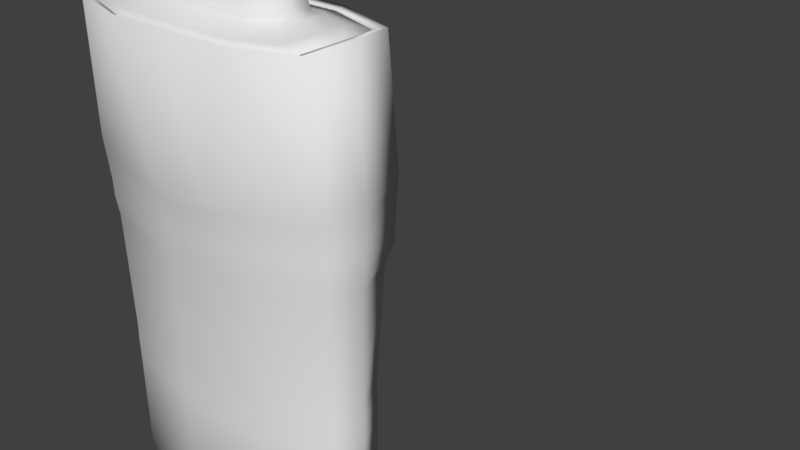 # Source: EmperorManananggal_Paa2.blend  (saved by Blender 2.78.0; exported with 4.5.12 LTS)
import bpy
from mathutils import Matrix  # noqa: F401  (used for matrix-valued properties, if any)

bpy.ops.wm.read_factory_settings(use_empty=True)
scene = bpy.context.scene
scene.name = 'Scene'

# ---- collections
col_collection_1 = bpy.data.collections.new('Collection 1'); scene.collection.children.link(col_collection_1)

# ---- world
world_world = bpy.data.worlds.new('World'); scene.world = world_world
world_world.color = (0.05088, 0.05088, 0.05088)
world_world.use_sun_shadow = False
world_world.sun_shadow_jitter_overblur = 0.0
world_world.cycles.sampling_method = 'MANUAL'

# ---- meshes
me_cube_001 = bpy.data.meshes.new('Cube.001')
me_cube_001.from_pydata([(0.5, -1.0, 0.3613), (0.2115, 0.9754, -0.6876), (0.2215, -0.9711, -0.6867), (0.9265, -0.6691, -0.6273), (0.9362, 0.665, -0.6265), (0.2964, 0.7552, -3.701), (0.3042, -0.7521, -3.701), (0.8926, -0.5156, -3.702), (0.9005, 0.5122, -3.702), (0.9011, 0.5147, -2.384), (0.2498, 0.7554, -2.415), (0.8924, -0.5179, -2.384), (0.2587, -0.7522, -2.414), (0.2196, 0.8703, -1.056), (0.2293, -0.8665, -1.055), (0.9281, 0.5932, -1.001), (0.9186, -0.5969, -1.002), (1.041, 6.254e-14, -0.6217), (0.994, -0.0004907, -3.731), (1.002, -8.288e-05, -2.382), (1.032, -1.075e-05, -0.9976), (-0.5, -1.0, 0.3613), (-0.2115, 0.9754, -0.6876), (-0.2215, -0.9711, -0.6867), (-0.9265, -0.6691, -0.6273), (-0.9362, 0.665, -0.6265), (0.0, 1.0, -0.6211), (6.65e-16, -1.0, -0.6211), (-0.2964, 0.7552, -3.701), (-0.3042, -0.7521, -3.701), (-0.8926, -0.5156, -3.702), (-0.9005, 0.5122, -3.702), (-0.9011, 0.5147, -2.384), (-0.2498, 0.7554, -2.415), (-0.8924, -0.5179, -2.384), (-0.2587, -0.7522, -2.414), (-0.2196, 0.8703, -1.056), (-0.2293, -0.8665, -1.055), (-0.9281, 0.5932, -1.001), (-0.9186, -0.5969, -1.002), (-1.041, 6.269e-14, -0.6217), (-0.994, -0.0004906, -3.732), (-1.002, -8.287e-05, -2.382), (-1.032, -1.077e-05, -0.9976), (0.9566, -0.6691, 0.3613), (0.5, 1.0, 0.3613), (0.9623, 0.665, 0.3613), (1.029, 0.0, 0.3906), (0.0, 1.0, 0.3613), (0.0, -1.0, 0.3613), (-0.9566, -0.6691, 0.3613), (-0.5, 1.0, 0.3613), (-0.9623, 0.665, 0.3613), (-1.029, 0.0, 0.3906), (0.8957, 0.5163, -2.231), (0.887, -0.5196, -2.231), (0.2445, 0.7574, -2.264), (0.2535, -0.754, -2.264), (0.9943, 7.11e-06, -2.229), (0.8989, 0.5129, -2.538), (0.8903, -0.5161, -2.538), (0.2534, 0.7528, -2.566), (0.2622, -0.7496, -2.566), (0.9985, -9.797e-05, -2.539), (0.2233, 0.8622, -1.194), (0.233, -0.8585, -1.193), (0.9282, 0.5876, -1.141), (0.9188, -0.5913, -1.142), (1.033, -4.439e-05, -1.138), (-0.9286, 0.5887, -1.124), (-0.9192, -0.5923, -1.125), (-0.2229, 0.8638, -1.177), (-0.2326, -0.86, -1.176), (-1.033, -4.439e-05, -1.12), (-0.2144, 0.9359, -0.824), (-0.2243, -0.9318, -0.8232), (-0.9327, 0.638, -0.7653), (-0.9231, -0.642, -0.7661), (-1.037, 2.209e-08, -0.761), (0.2136, 0.9467, -0.7868), (0.2235, -0.9425, -0.786), (0.9337, 0.6454, -0.7274), (0.9241, -0.6494, -0.7282), (1.039, 1.606e-08, -0.723), (-0.8954, 0.5158, -2.24), (-0.8867, -0.519, -2.24), (-0.994, 7.111e-06, -2.238), (-0.2447, 0.7566, -2.273), (-0.2537, -0.7532, -2.272), (-0.8986, 0.5125, -2.553), (-0.89, -0.5158, -2.553), (-0.2537, 0.7524, -2.58), (-0.2625, -0.7491, -2.58), (-0.998, -9.795e-05, -2.554), (0.5355, 1.112, 0.3876), (0.2384, 1.354, -0.7092), (0.5357, -1.112, 0.3875), (0.2486, -1.094, -0.708), (1.054, -0.7355, 0.3876), (1.06, 0.731, 0.3877), (1.038, 0.9965, -0.6392), (1.169, -0.0007423, -0.625), (1.143, -0.000591, 0.4249), (1.028, -0.7462, -0.6401), (-2.486e-06, 1.382, -0.6376), (-7.797e-06, -1.127, -0.6375), (1.119e-07, 1.114, 0.3951), (7.714e-08, -1.114, 0.3948), (1.108, -0.001308, -3.766), (0.991, 0.5872, -3.732), (0.326, -0.8652, -3.735), (0.9826, -0.5912, -3.732), (0.3182, 0.8683, -3.735), (0.9968, 0.5953, -2.539), (0.2392, 1.323, -0.817), (0.9876, -0.5992, -2.539), (0.2492, -1.064, -0.8185), (0.9936, 0.5986, -2.234), (0.9989, 0.5971, -2.383), (0.2766, 0.8786, -2.566), (0.2727, 0.8813, -2.416), (0.9843, -0.6025, -2.234), (0.9896, -0.601, -2.384), (0.2854, -0.8754, -2.566), (0.2817, -0.878, -2.415), (1.13, -0.001025, -2.381), (0.2471, 1.242, -1.207), (0.2454, 1.263, -1.077), (0.2568, -0.9839, -1.202), (0.2544, -0.9904, -1.074), (1.034, 0.9776, -0.746), (1.029, 0.9407, -1.012), (1.024, -0.7274, -0.7468), (1.019, -0.6755, -1.013), (1.16, -0.0008968, -1.0), (1.166, -0.0008527, -0.7283), (1.122, -0.0009248, -2.229), (1.126, -0.001021, -2.541), (-0.5355, 1.112, 0.3876), (-0.2383, 1.354, -0.7092), (-0.5357, -1.112, 0.3875), (-0.2486, -1.094, -0.708), (-1.054, -0.7355, 0.3876), (-1.06, 0.731, 0.3877), (-1.038, 0.9965, -0.6393), (-1.169, -0.0007444, -0.625), (-1.143, -0.000591, 0.4249), (-1.028, -0.7463, -0.6402), (-1.108, -0.001308, -3.766), (-0.9911, 0.5872, -3.732), (-0.3261, -0.8652, -3.735), (-0.9826, -0.5912, -3.732), (-0.3183, 0.8683, -3.735), (-0.9964, 0.5949, -2.553), (-0.2399, 1.313, -0.8539), (-0.9873, -0.5989, -2.554), (-0.2499, -1.053, -0.8558), (-0.9934, 0.5981, -2.242), (-0.9989, 0.5971, -2.383), (-0.277, 0.8782, -2.581), (-0.2728, 0.8813, -2.416), (-0.9841, -0.602, -2.243), (-0.9896, -0.601, -2.384), (-0.2858, -0.8749, -2.58), (-0.2817, -0.878, -2.415), (-1.13, -0.001025, -2.381), (-0.2468, 1.244, -1.19), (-0.2454, 1.263, -1.077), (-0.2564, -0.9854, -1.184), (-0.2543, -0.9905, -1.074), (-1.033, 0.9704, -0.7838), (-1.029, 0.9407, -1.012), (-1.023, -0.7201, -0.7846), (-1.019, -0.6756, -1.012), (-1.16, -0.0008989, -0.9999), (-1.165, -0.0008559, -0.7662), (-1.122, -0.0009249, -2.237), (-1.126, -0.001021, -2.555), (1.027, 0.9239, -1.147), (1.017, -0.6733, -1.148), (0.2677, 0.883, -2.27), (0.2767, -0.8797, -2.27), (1.161, -0.0009558, -1.141), (-1.027, 0.925, -1.129), (-1.017, -0.6744, -1.13), (-0.2679, 0.8823, -2.279), (-0.2769, -0.8789, -2.278), (-1.161, -0.0009558, -1.123), (1.01, 0.7608, -1.299), (1.0, -0.6378, -1.3), (1.141, -0.0009403, -1.293), (0.2574, 1.062, -1.347), (0.2668, -0.9316, -1.344), (-0.2574, 1.062, -1.343), (-0.2667, -0.932, -1.34), (-1.01, 0.761, -1.295), (-1.001, -0.6381, -1.295), (-1.142, -0.0009403, -1.289)], [], [(1, 4, 46, 45), (17, 3, 44, 47), (26, 1, 45, 48), (61, 5, 8, 59), (2, 27, 49, 0), (3, 2, 0, 44), (63, 18, 7, 60), (60, 7, 6, 62), (55, 11, 12, 57), (58, 19, 11, 55), (56, 10, 9, 54), (79, 13, 15, 81), (83, 20, 16, 82), (82, 16, 14, 80), (81, 15, 20, 83), (54, 9, 19, 58), (59, 8, 18, 63), (4, 17, 47, 46), (22, 51, 52, 25), (40, 53, 50, 24), (26, 48, 51, 22), (91, 89, 31, 28), (23, 21, 49, 27), (24, 50, 21, 23), (93, 90, 30, 41), (90, 92, 29, 30), (85, 88, 35, 34), (86, 85, 34, 42), (87, 84, 32, 33), (74, 76, 38, 36), (78, 77, 39, 43), (77, 75, 37, 39), (76, 78, 43, 38), (84, 86, 42, 32), (89, 93, 41, 31), (25, 52, 53, 40), (66, 54, 58, 68), (64, 56, 54, 66), (68, 58, 55, 67), (67, 55, 57, 65), (9, 59, 63, 19), (11, 60, 62, 12), (19, 63, 60, 11), (10, 61, 59, 9), (16, 67, 65, 14), (20, 68, 67, 16), (13, 64, 66, 15), (15, 66, 68, 20), (38, 43, 73, 69), (36, 38, 69, 71), (43, 39, 70, 73), (39, 37, 72, 70), (25, 40, 78, 76), (24, 23, 75, 77), (40, 24, 77, 78), (22, 25, 76, 74), (4, 81, 83, 17), (3, 82, 80, 2), (17, 83, 82, 3), (1, 79, 81, 4), (69, 73, 86, 84), (71, 69, 84, 87), (73, 70, 85, 86), (70, 72, 88, 85), (32, 42, 93, 89), (34, 35, 92, 90), (42, 34, 90, 93), (33, 32, 89, 91), (27, 2, 80, 14, 37, 75, 23), (14, 65, 72, 37), (65, 57, 88, 72), (12, 62, 92, 35, 88, 57), (62, 6, 29, 92), (26, 22, 74, 79, 1), (13, 79, 74, 36, 71, 64), (64, 71, 87, 56), (10, 56, 87, 33, 91, 61), (61, 91, 28, 5), (95, 94, 99, 100), (101, 102, 98, 103), (104, 106, 94, 95), (119, 113, 109, 112), (97, 96, 107, 105), (103, 98, 96, 97), (137, 115, 111, 108), (115, 123, 110, 111), (121, 181, 124, 122), (136, 121, 122, 125), (180, 117, 118, 120), (114, 130, 131, 127), (135, 132, 133, 134), (132, 116, 129, 133), (130, 135, 134, 131), (117, 136, 125, 118), (113, 137, 108, 109), (100, 99, 102, 101), (139, 144, 143, 138), (145, 147, 142, 146), (104, 139, 138, 106), (159, 152, 149, 153), (141, 105, 107, 140), (147, 141, 140, 142), (177, 148, 151, 155), (155, 151, 150, 163), (161, 162, 164, 186), (176, 165, 162, 161), (185, 160, 158, 157), (154, 167, 171, 170), (175, 174, 173, 172), (172, 173, 169, 156), (170, 171, 174, 175), (157, 158, 165, 176), (153, 149, 148, 177), (144, 145, 146, 143), (188, 190, 136, 117), (191, 188, 117, 180), (190, 189, 121, 136), (189, 192, 181, 121), (118, 125, 137, 113), (122, 124, 123, 115), (125, 122, 115, 137), (120, 118, 113, 119), (133, 129, 128, 179), (134, 133, 179, 182), (127, 131, 178, 126), (131, 134, 182, 178), (171, 183, 187, 174), (167, 166, 183, 171), (174, 187, 184, 173), (173, 184, 168, 169), (144, 170, 175, 145), (147, 172, 156, 141), (145, 175, 172, 147), (139, 154, 170, 144), (100, 101, 135, 130), (103, 97, 116, 132), (101, 103, 132, 135), (95, 100, 130, 114), (195, 157, 176, 197), (193, 185, 157, 195), (197, 176, 161, 196), (196, 161, 186, 194), (158, 153, 177, 165), (162, 155, 163, 164), (165, 177, 155, 162), (160, 159, 153, 158), (105, 141, 156, 169, 129, 116, 97), (129, 169, 168, 128), (192, 194, 186, 181), (124, 181, 186, 164, 163, 123), (123, 163, 150, 110), (104, 95, 114, 154, 139), (127, 126, 166, 167, 154, 114), (191, 180, 185, 193), (120, 119, 159, 160, 185, 180), (119, 112, 152, 159), (28, 31, 149, 152), (45, 46, 99, 94), (29, 6, 110, 150), (8, 5, 112, 109), (21, 50, 142, 140), (48, 45, 94, 106), (52, 51, 138, 143), (0, 49, 107, 96), (47, 44, 98, 102), (51, 48, 106, 138), (49, 21, 140, 107), (50, 53, 146, 142), (53, 52, 143, 146), (5, 28, 152, 112), (31, 41, 148, 149), (46, 47, 102, 99), (18, 8, 109, 108), (41, 30, 151, 148), (30, 29, 150, 151), (44, 0, 96, 98), (7, 18, 108, 111), (6, 7, 111, 110), (126, 191, 193, 166), (128, 168, 194, 192), (184, 196, 194, 168), (187, 197, 196, 184), (166, 193, 195, 183), (183, 195, 197, 187), (179, 128, 192, 189), (182, 179, 189, 190), (126, 178, 188, 191), (178, 182, 190, 188)])
me_cube_001.polygons.foreach_set('use_smooth', [True] * 188)
_uv = me_cube_001.uv_layers.new(name='UVMap')
_uv.uv.foreach_set('vector', [0.6329, 0.7818, 0.6912, 0.7763, 0.7139, 0.8532, 0.6661, 0.8633, 0.2322, 0.762, 0.2772, 0.7745, 0.2537, 0.851, 0.2063, 0.8232, 0.6173, 0.789, 0.6329, 0.7818, 0.6661, 0.8633, 0.6273, 0.8638, 0.6312, 0.6312, 0.6429, 0.5351, 0.7013, 0.5358, 0.6849, 0.6357, 0.3337, 0.7804, 0.3499, 0.7879, 0.3393, 0.8623, 0.3006, 0.8614, 0.2772, 0.7745, 0.3337, 0.7804, 0.3006, 0.8614, 0.2537, 0.851, 0.2466, 0.6366, 0.2274, 0.553, 0.2691, 0.5344, 0.2845, 0.6341, 0.2845, 0.6341, 0.2691, 0.5344, 0.3258, 0.534, 0.3367, 0.6301, 0.2855, 0.6572, 0.285, 0.6457, 0.3373, 0.6423, 0.3379, 0.6544, 0.2477, 0.658, 0.2472, 0.6474, 0.285, 0.6457, 0.2855, 0.6572, 0.6298, 0.6555, 0.6305, 0.6434, 0.6843, 0.6473, 0.6837, 0.6588, 0.6323, 0.7739, 0.631, 0.7521, 0.689, 0.7487, 0.6905, 0.7689, 0.2341, 0.7555, 0.2383, 0.7383, 0.2796, 0.747, 0.2779, 0.7672, 0.2779, 0.7672, 0.2796, 0.747, 0.3359, 0.7509, 0.3344, 0.7725, 0.6905, 0.7689, 0.689, 0.7487, 0.73, 0.7403, 0.734, 0.7576, 0.6837, 0.6588, 0.6843, 0.6473, 0.7218, 0.6492, 0.7212, 0.6598, 0.6849, 0.6357, 0.7013, 0.5358, 0.7426, 0.5549, 0.7224, 0.6384, 0.6912, 0.7763, 0.7359, 0.7641, 0.7613, 0.8256, 0.7139, 0.8532, 0.6002, 0.7855, 0.5897, 0.8737, 0.5404, 0.8791, 0.5377, 0.7935, 0.4834, 0.793, 0.483, 0.8746, 0.4252, 0.8783, 0.4286, 0.793, 0.6173, 0.789, 0.6273, 0.8638, 0.5897, 0.8737, 0.6002, 0.7855, 0.5889, 0.6284, 0.5297, 0.6292, 0.5335, 0.518, 0.5941, 0.5312, 0.3679, 0.7846, 0.3767, 0.8726, 0.3393, 0.8623, 0.3499, 0.7879, 0.4286, 0.793, 0.4252, 0.8783, 0.3767, 0.8726, 0.3679, 0.7846, 0.4841, 0.6287, 0.438, 0.6288, 0.4348, 0.518, 0.4843, 0.5201, 0.438, 0.6288, 0.3805, 0.6276, 0.3759, 0.5303, 0.4348, 0.518, 0.4378, 0.656, 0.3799, 0.6536, 0.3804, 0.6416, 0.4381, 0.6435, 0.484, 0.6563, 0.4378, 0.656, 0.4381, 0.6435, 0.484, 0.6436, 0.5893, 0.6544, 0.5297, 0.6564, 0.5295, 0.6439, 0.5889, 0.6424, 0.5984, 0.7743, 0.5361, 0.7822, 0.5335, 0.7627, 0.5958, 0.7551, 0.4834, 0.7817, 0.4303, 0.7817, 0.4331, 0.7622, 0.4835, 0.7625, 0.4303, 0.7817, 0.3697, 0.7734, 0.3726, 0.7542, 0.4331, 0.7622, 0.5361, 0.7822, 0.4834, 0.7817, 0.4835, 0.7625, 0.5335, 0.7627, 0.5297, 0.6564, 0.484, 0.6563, 0.484, 0.6436, 0.5295, 0.6439, 0.5297, 0.6292, 0.4841, 0.6287, 0.4843, 0.5201, 0.5335, 0.518, 0.5377, 0.7935, 0.5404, 0.8791, 0.483, 0.8746, 0.4834, 0.793, 0.6876, 0.7386, 0.6837, 0.6588, 0.7212, 0.6598, 0.7281, 0.731, 0.6303, 0.7413, 0.6298, 0.6555, 0.6837, 0.6588, 0.6876, 0.7386, 0.2403, 0.729, 0.2477, 0.658, 0.2855, 0.6572, 0.281, 0.737, 0.281, 0.737, 0.2855, 0.6572, 0.3379, 0.6544, 0.3367, 0.7401, 0.6843, 0.6473, 0.6849, 0.6357, 0.7224, 0.6384, 0.7218, 0.6492, 0.285, 0.6457, 0.2845, 0.6341, 0.3367, 0.6301, 0.3373, 0.6423, 0.2472, 0.6474, 0.2466, 0.6366, 0.2845, 0.6341, 0.285, 0.6457, 0.6305, 0.6434, 0.6312, 0.6312, 0.6849, 0.6357, 0.6843, 0.6473, 0.2796, 0.747, 0.281, 0.737, 0.3367, 0.7401, 0.3359, 0.7509, 0.2383, 0.7383, 0.2403, 0.729, 0.281, 0.737, 0.2796, 0.747, 0.631, 0.7521, 0.6303, 0.7413, 0.6876, 0.7386, 0.689, 0.7487, 0.689, 0.7487, 0.6876, 0.7386, 0.7281, 0.731, 0.73, 0.7403, 0.5335, 0.7627, 0.4835, 0.7625, 0.4836, 0.7523, 0.5331, 0.7526, 0.5958, 0.7551, 0.5335, 0.7627, 0.5331, 0.7526, 0.5948, 0.7453, 0.4835, 0.7625, 0.4331, 0.7622, 0.4336, 0.7521, 0.4836, 0.7523, 0.4331, 0.7622, 0.3726, 0.7542, 0.3737, 0.7444, 0.4336, 0.7521, 0.5377, 0.7935, 0.4834, 0.793, 0.4834, 0.7817, 0.5361, 0.7822, 0.4286, 0.793, 0.3679, 0.7846, 0.3697, 0.7734, 0.4303, 0.7817, 0.4834, 0.793, 0.4286, 0.793, 0.4303, 0.7817, 0.4834, 0.7817, 0.6002, 0.7855, 0.5377, 0.7935, 0.5361, 0.7822, 0.5984, 0.7743, 0.6912, 0.7763, 0.6905, 0.7689, 0.734, 0.7576, 0.7359, 0.7641, 0.2772, 0.7745, 0.2779, 0.7672, 0.3344, 0.7725, 0.3337, 0.7804, 0.2322, 0.762, 0.2341, 0.7555, 0.2779, 0.7672, 0.2772, 0.7745, 0.6329, 0.7818, 0.6323, 0.7739, 0.6905, 0.7689, 0.6912, 0.7763, 0.5331, 0.7526, 0.4836, 0.7523, 0.484, 0.6563, 0.5297, 0.6564, 0.5948, 0.7453, 0.5331, 0.7526, 0.5297, 0.6564, 0.5893, 0.6544, 0.4836, 0.7523, 0.4336, 0.7521, 0.4378, 0.656, 0.484, 0.6563, 0.4336, 0.7521, 0.3737, 0.7444, 0.3799, 0.6536, 0.4378, 0.656, 0.5295, 0.6439, 0.484, 0.6436, 0.4841, 0.6287, 0.5297, 0.6292, 0.4381, 0.6435, 0.3804, 0.6416, 0.3805, 0.6276, 0.438, 0.6288, 0.484, 0.6436, 0.4381, 0.6435, 0.438, 0.6288, 0.4841, 0.6287, 0.5889, 0.6424, 0.5295, 0.6439, 0.5297, 0.6292, 0.5889, 0.6284, 0.3499, 0.7879, 0.3337, 0.7804, 0.3344, 0.7725, 0.3359, 0.7509, 0.3726, 0.7542, 0.3697, 0.7734, 0.3679, 0.7846, 0.3359, 0.7509, 0.3367, 0.7401, 0.3737, 0.7444, 0.3726, 0.7542, 0.3367, 0.7401, 0.3379, 0.6544, 0.3799, 0.6536, 0.3737, 0.7444, 0.3373, 0.6423, 0.3367, 0.6301, 0.3805, 0.6276, 0.3804, 0.6416, 0.3799, 0.6536, 0.3379, 0.6544, 0.3367, 0.6301, 0.3258, 0.534, 0.3759, 0.5303, 0.3805, 0.6276, 0.6173, 0.789, 0.6002, 0.7855, 0.5984, 0.7743, 0.6323, 0.7739, 0.6329, 0.7818, 0.631, 0.7521, 0.6323, 0.7739, 0.5984, 0.7743, 0.5958, 0.7551, 0.5948, 0.7453, 0.6303, 0.7413, 0.6303, 0.7413, 0.5948, 0.7453, 0.5893, 0.6544, 0.6298, 0.6555, 0.6305, 0.6434, 0.6298, 0.6555, 0.5893, 0.6544, 0.5889, 0.6424, 0.5889, 0.6284, 0.6312, 0.6312, 0.6312, 0.6312, 0.5889, 0.6284, 0.5941, 0.5312, 0.6429, 0.5351, 0.2895, 0.3439, 0.2528, 0.4264, 0.1969, 0.4169, 0.2265, 0.339, 0.7603, 0.3245, 0.7778, 0.4084, 0.7181, 0.4179, 0.7008, 0.3366, 0.3062, 0.351, 0.2981, 0.4327, 0.2528, 0.4264, 0.2895, 0.3439, 0.2987, 0.1859, 0.235, 0.1809, 0.2461, 0.08508, 0.3038, 0.09072, 0.6324, 0.3416, 0.6657, 0.4272, 0.6216, 0.4326, 0.6132, 0.3495, 0.7008, 0.3366, 0.7181, 0.4179, 0.6657, 0.4272, 0.6324, 0.3416, 0.7331, 0.174, 0.6837, 0.1803, 0.6738, 0.0844, 0.7216, 0.07617, 0.6837, 0.1803, 0.6218, 0.1847, 0.617, 0.08954, 0.6738, 0.0844, 0.6863, 0.2052, 0.6234, 0.2093, 0.6226, 0.1972, 0.6852, 0.193, 0.7363, 0.199, 0.6863, 0.2052, 0.6852, 0.193, 0.7348, 0.1868, 0.2969, 0.2106, 0.2319, 0.2059, 0.2332, 0.1936, 0.2978, 0.1984, 0.2902, 0.3357, 0.2274, 0.3309, 0.2298, 0.3113, 0.2915, 0.3162, 0.7585, 0.3164, 0.7, 0.3279, 0.6988, 0.3061, 0.7536, 0.2953, 0.7, 0.3279, 0.6317, 0.3323, 0.6306, 0.3106, 0.6988, 0.3061, 0.2274, 0.3309, 0.1531, 0.3129, 0.159, 0.2919, 0.2298, 0.3113, 0.2319, 0.2059, 0.1821, 0.1981, 0.1839, 0.1859, 0.2332, 0.1936, 0.235, 0.1809, 0.186, 0.1732, 0.1989, 0.07617, 0.2461, 0.08508, 0.2265, 0.339, 0.1969, 0.4169, 0.1348, 0.4085, 0.1511, 0.3207, 0.3241, 0.3474, 0.3867, 0.3552, 0.4001, 0.4373, 0.3436, 0.4355, 0.4639, 0.3546, 0.5244, 0.3541, 0.5238, 0.4381, 0.4624, 0.4411, 0.3062, 0.351, 0.3241, 0.3474, 0.3436, 0.4355, 0.2981, 0.4327, 0.3448, 0.1886, 0.3543, 0.09454, 0.4122, 0.09784, 0.4094, 0.1944, 0.5926, 0.3454, 0.6132, 0.3495, 0.6216, 0.4326, 0.5773, 0.4364, 0.5244, 0.3541, 0.5926, 0.3454, 0.5773, 0.4364, 0.5238, 0.4381, 0.4606, 0.1944, 0.46, 0.09524, 0.5082, 0.09709, 0.5118, 0.1931, 0.5118, 0.1931, 0.5082, 0.09709, 0.5649, 0.09349, 0.5745, 0.1874, 0.5133, 0.2192, 0.5124, 0.2074, 0.5758, 0.2011, 0.577, 0.2126, 0.461, 0.2212, 0.4608, 0.209, 0.5124, 0.2074, 0.5133, 0.2192, 0.3423, 0.2139, 0.3435, 0.2024, 0.4091, 0.2088, 0.4084, 0.2207, 0.3256, 0.3364, 0.3278, 0.3199, 0.3895, 0.3275, 0.388, 0.3444, 0.4638, 0.3434, 0.4636, 0.3247, 0.5201, 0.3236, 0.5229, 0.3423, 0.5229, 0.3423, 0.5201, 0.3236, 0.5883, 0.3146, 0.591, 0.3332, 0.388, 0.3444, 0.3895, 0.3275, 0.4636, 0.3247, 0.4638, 0.3434, 0.4084, 0.2207, 0.4091, 0.2088, 0.4608, 0.209, 0.461, 0.2212, 0.4094, 0.1944, 0.4122, 0.09784, 0.46, 0.09524, 0.4606, 0.1944, 0.3867, 0.3552, 0.4639, 0.3546, 0.4624, 0.4411, 0.4001, 0.4373, 0.2256, 0.2859, 0.1657, 0.2695, 0.1821, 0.1981, 0.2319, 0.2059, 0.291, 0.2881, 0.2256, 0.2859, 0.2319, 0.2059, 0.2969, 0.2106, 0.7484, 0.2726, 0.696, 0.2826, 0.6863, 0.2052, 0.7363, 0.199, 0.696, 0.2826, 0.6299, 0.287, 0.6234, 0.2093, 0.6863, 0.2052, 0.2332, 0.1936, 0.1839, 0.1859, 0.186, 0.1732, 0.235, 0.1809, 0.6852, 0.193, 0.6226, 0.1972, 0.6218, 0.1847, 0.6837, 0.1803, 0.7348, 0.1868, 0.6852, 0.193, 0.6837, 0.1803, 0.7331, 0.174, 0.2978, 0.1984, 0.2332, 0.1936, 0.235, 0.1809, 0.2987, 0.1859, 0.6988, 0.3061, 0.6306, 0.3106, 0.6297, 0.2998, 0.6969, 0.2953, 0.7536, 0.2953, 0.6988, 0.3061, 0.6969, 0.2953, 0.7512, 0.2844, 0.2915, 0.3162, 0.2298, 0.3113, 0.2313, 0.3014, 0.2924, 0.306, 0.2298, 0.3113, 0.159, 0.2919, 0.1623, 0.2805, 0.2313, 0.3014, 0.3895, 0.3275, 0.3901, 0.3186, 0.4633, 0.3145, 0.4636, 0.3247, 0.3278, 0.3199, 0.3288, 0.3112, 0.3901, 0.3186, 0.3895, 0.3275, 0.4636, 0.3247, 0.4633, 0.3145, 0.5198, 0.3139, 0.5201, 0.3236, 0.5201, 0.3236, 0.5198, 0.3139, 0.5873, 0.3054, 0.5883, 0.3146, 0.3867, 0.3552, 0.388, 0.3444, 0.4638, 0.3434, 0.4639, 0.3546, 0.5244, 0.3541, 0.5229, 0.3423, 0.591, 0.3332, 0.5926, 0.3454, 0.4639, 0.3546, 0.4638, 0.3434, 0.5229, 0.3423, 0.5244, 0.3541, 0.3241, 0.3474, 0.3256, 0.3364, 0.388, 0.3444, 0.3867, 0.3552, 0.2265, 0.339, 0.1511, 0.3207, 0.1531, 0.3129, 0.2274, 0.3309, 0.7008, 0.3366, 0.6324, 0.3416, 0.6317, 0.3323, 0.7, 0.3279, 0.7603, 0.3245, 0.7008, 0.3366, 0.7, 0.3279, 0.7585, 0.3164, 0.2895, 0.3439, 0.2265, 0.339, 0.2274, 0.3309, 0.2902, 0.3357, 0.3992, 0.3036, 0.4084, 0.2207, 0.461, 0.2212, 0.463, 0.3013, 0.3339, 0.2926, 0.3423, 0.2139, 0.4084, 0.2207, 0.3992, 0.3036, 0.463, 0.3013, 0.461, 0.2212, 0.5133, 0.2192, 0.518, 0.2999, 0.518, 0.2999, 0.5133, 0.2192, 0.577, 0.2126, 0.5845, 0.2916, 0.4091, 0.2088, 0.4094, 0.1944, 0.4606, 0.1944, 0.4608, 0.209, 0.5124, 0.2074, 0.5118, 0.1931, 0.5745, 0.1874, 0.5758, 0.2011, 0.4608, 0.209, 0.4606, 0.1944, 0.5118, 0.1931, 0.5124, 0.2074, 0.3435, 0.2024, 0.3448, 0.1886, 0.4094, 0.1944, 0.4091, 0.2088, 0.6132, 0.3495, 0.5926, 0.3454, 0.591, 0.3332, 0.5883, 0.3146, 0.6306, 0.3106, 0.6317, 0.3323, 0.6324, 0.3416, 0.6306, 0.3106, 0.5883, 0.3146, 0.5873, 0.3054, 0.6297, 0.2998, 0.6299, 0.287, 0.5845, 0.2916, 0.577, 0.2126, 0.6234, 0.2093, 0.6226, 0.1972, 0.6234, 0.2093, 0.577, 0.2126, 0.5758, 0.2011, 0.5745, 0.1874, 0.6218, 0.1847, 0.6218, 0.1847, 0.5745, 0.1874, 0.5649, 0.09349, 0.617, 0.08954, 0.3062, 0.351, 0.2895, 0.3439, 0.2902, 0.3357, 0.3256, 0.3364, 0.3241, 0.3474, 0.2915, 0.3162, 0.2924, 0.306, 0.3288, 0.3112, 0.3278, 0.3199, 0.3256, 0.3364, 0.2902, 0.3357, 0.291, 0.2881, 0.2969, 0.2106, 0.3423, 0.2139, 0.3339, 0.2926, 0.2978, 0.1984, 0.2987, 0.1859, 0.3448, 0.1886, 0.3435, 0.2024, 0.3423, 0.2139, 0.2969, 0.2106, 0.2987, 0.1859, 0.3038, 0.09072, 0.3543, 0.09454, 0.3448, 0.1886, 0.5941, 0.5312, 0.5335, 0.518, 0.5343, 0.5077, 0.5958, 0.522, 0.6661, 0.8633, 0.7139, 0.8532, 0.7166, 0.8623, 0.6666, 0.8719, 0.3759, 0.5303, 0.3258, 0.534, 0.3255, 0.5253, 0.3743, 0.5211, 0.7013, 0.5358, 0.6429, 0.5351, 0.6433, 0.5264, 0.7036, 0.5261, 0.3767, 0.8726, 0.4252, 0.8783, 0.4242, 0.8879, 0.3745, 0.881, 0.6273, 0.8638, 0.6661, 0.8633, 0.6666, 0.8719, 0.6283, 0.8718, 0.5404, 0.8791, 0.5897, 0.8737, 0.5918, 0.8821, 0.5414, 0.8887, 0.3006, 0.8614, 0.3393, 0.8623, 0.3382, 0.8703, 0.3, 0.8701, 0.2063, 0.8232, 0.2537, 0.851, 0.251, 0.8601, 0.2012, 0.8297, 0.5897, 0.8737, 0.6273, 0.8638, 0.6283, 0.8718, 0.5918, 0.8821, 0.3393, 0.8623, 0.3767, 0.8726, 0.3745, 0.881, 0.3382, 0.8703, 0.4252, 0.8783, 0.483, 0.8746, 0.4829, 0.8831, 0.4242, 0.8879, 0.483, 0.8746, 0.5404, 0.8791, 0.5414, 0.8887, 0.4829, 0.8831, 0.6429, 0.5351, 0.5941, 0.5312, 0.5958, 0.522, 0.6433, 0.5264, 0.5335, 0.518, 0.4843, 0.5201, 0.4843, 0.5113, 0.5343, 0.5077, 0.7139, 0.8532, 0.7613, 0.8256, 0.7664, 0.8323, 0.7166, 0.8623, 0.7426, 0.5549, 0.7013, 0.5358, 0.7036, 0.5261, 0.7478, 0.5481, 0.4843, 0.5201, 0.4348, 0.518, 0.4341, 0.5077, 0.4843, 0.5113, 0.4348, 0.518, 0.3759, 0.5303, 0.3743, 0.5211, 0.4341, 0.5077, 0.2537, 0.851, 0.3006, 0.8614, 0.3, 0.8701, 0.251, 0.8601, 0.2691, 0.5344, 0.2274, 0.553, 0.2223, 0.5461, 0.2669, 0.5247, 0.3258, 0.534, 0.2691, 0.5344, 0.2669, 0.5247, 0.3255, 0.5253, 0.2924, 0.306, 0.291, 0.2881, 0.3339, 0.2926, 0.3288, 0.3112, 0.6297, 0.2998, 0.5873, 0.3054, 0.5845, 0.2916, 0.6299, 0.287, 0.5198, 0.3139, 0.518, 0.2999, 0.5845, 0.2916, 0.5873, 0.3054, 0.4633, 0.3145, 0.463, 0.3013, 0.518, 0.2999, 0.5198, 0.3139, 0.3288, 0.3112, 0.3339, 0.2926, 0.3992, 0.3036, 0.3901, 0.3186, 0.3901, 0.3186, 0.3992, 0.3036, 0.463, 0.3013, 0.4633, 0.3145, 0.6969, 0.2953, 0.6297, 0.2998, 0.6299, 0.287, 0.696, 0.2826, 0.7512, 0.2844, 0.6969, 0.2953, 0.696, 0.2826, 0.7484, 0.2726, 0.2924, 0.306, 0.2313, 0.3014, 0.2256, 0.2859, 0.291, 0.2881, 0.2313, 0.3014, 0.1623, 0.2805, 0.1657, 0.2695, 0.2256, 0.2859])
me_cube_001.use_remesh_preserve_volume = False
me_cube_001.use_remesh_preserve_attributes = False
me_cube_001.use_mirror_vertex_groups = False
me_cube_001.update()
me_cube_003 = bpy.data.meshes.new('Cube.003')
me_cube_003.from_pydata([(0.5, -1.0, 0.3613), (0.2115, 0.9754, -0.6876), (0.2215, -0.9711, -0.6867), (0.4355, 0.8011, 0.3715), (0.9265, -0.6691, -0.6273), (0.7682, -0.56, 0.3712), (0.9362, 0.665, -0.6265), (0.7731, 0.5564, 0.3712), (0.2841, 0.6899, -4.141), (0.2919, -0.6869, -4.141), (0.8414, -0.4733, -4.141), (0.849, 0.4703, -4.141), (0.8926, 0.5076, -2.384), (0.2478, 0.7445, -2.414), (0.884, -0.5107, -2.384), (0.2567, -0.7413, -2.414), (0.2192, 0.8688, -1.056), (0.229, -0.865, -1.055), (0.9269, 0.5923, -1.001), (0.9174, -0.596, -1.002), (0.1194, 0.0, -0.7152), (1.041, 0.0, -0.6217), (0.8292, 0.0007848, 0.3969), (0.2104, 2.98e-07, -4.171), (0.9276, 2.384e-07, -4.171), (0.1553, 1.788e-07, -2.418), (0.9908, 2.086e-07, -2.382), (1.031, 5.96e-08, -0.9976), (0.1217, 0.0, -1.061), (-0.5, -1.0, 0.3613), (-0.2115, 0.9754, -0.6876), (-0.2215, -0.9711, -0.6867), (-0.4355, 0.8011, 0.3715), (-0.9265, -0.6691, -0.6273), (-0.7682, -0.56, 0.3712), (-0.9362, 0.665, -0.6265), (-0.7731, 0.5564, 0.3712), (0.0, 1.0, -0.6211), (0.0, 0.801, 0.3696), (0.0, -1.0, -0.6211), (0.0, -0.801, 0.3696), (-0.2841, 0.6899, -4.141), (-0.2919, -0.6869, -4.141), (-0.8414, -0.4733, -4.141), (-0.849, 0.4703, -4.141), (-0.8926, 0.5076, -2.384), (-0.2478, 0.7445, -2.414), (-0.884, -0.5107, -2.384), (-0.2567, -0.7413, -2.414), (-0.2192, 0.8688, -1.056), (-0.229, -0.865, -1.055), (-0.9269, 0.5923, -1.001), (-0.9174, -0.596, -1.002), (-0.1194, 0.0, -0.7152), (0.3718, -0.398, 0.4701), (-1.041, 0.0, -0.6217), (-0.8292, 0.0007848, 0.3969), (0.0, 0.0, -0.6587), (-0.2104, 2.98e-07, -4.171), (-0.9276, 2.384e-07, -4.171), (-0.1553, 1.788e-07, -2.418), (-0.9908, 2.086e-07, -2.382), (-1.031, 5.96e-08, -0.9976), (-0.1217, 0.0, -1.061), (0.9566, -0.6691, 0.3613), (0.4355, -0.8011, 0.3715), (0.5, 1.0, 0.3613), (0.9623, 0.665, 0.3613), (1.029, 0.0, 0.3906), (0.0, 1.0, 0.3613), (0.0, -1.0, 0.3613), (-0.9566, -0.6691, 0.3613), (-0.4355, -0.8011, 0.3715), (-0.5, 1.0, 0.3613), (-0.9623, 0.665, 0.3613), (-1.029, 0.0, 0.3906), (7.517e-20, -0.0001483, 0.7332), (0.4042, -0.5279, 0.4351), (0.3387, -0.3023, 0.7245), (0.0, -0.5559, 0.4357), (0.4048, 0.5275, 0.4351), (0.0, 0.5557, 0.4357), (0.6956, -0.0001831, 0.4432), (0.3408, -0.00023, 0.7302), (-0.4042, -0.5279, 0.4351), (-0.4048, 0.5275, 0.4351), (-0.6956, -0.0001831, 0.4432), (0.6643, -0.4203, 0.4287), (0.6666, 0.4187, 0.4287), (-0.6643, -0.4203, 0.4287), (-0.6666, 0.4187, 0.4287), (3.007e-19, -0.4222, 0.472), (0.3725, 0.3974, 0.4701), (3.007e-19, 0.4219, 0.472), (0.6195, -0.0003491, 0.4722), (-0.3718, -0.398, 0.4701), (-0.3725, 0.3974, 0.4701), (-0.6195, -0.0003491, 0.4722), (0.5972, -0.3296, 0.463), (0.5985, 0.3285, 0.463), (-0.5972, -0.3296, 0.463), (-0.5985, 0.3285, 0.463), (1.316e-19, -0.3202, 0.7267), (0.3392, 0.3018, 0.7245), (1.316e-19, 0.3198, 0.7267), (0.555, -0.0003687, 0.7238), (-0.3408, -0.00023, 0.619), (-0.3387, -0.3023, 0.6132), (-0.3392, 0.3018, 0.6132), (-0.555, -0.0003687, 0.6125), (0.5375, -0.2552, 0.7196), (0.5383, 0.2543, 0.7196), (-0.5375, -0.2552, 0.6084), (-0.5383, 0.2543, 0.6084), (0.8964, 0.5169, -2.231), (0.8877, -0.5202, -2.231), (0.2446, 0.7583, -2.264), (0.2537, -0.755, -2.264), (0.9952, 1.921e-07, -2.229), (0.1516, 1.59e-07, -2.268), (0.8888, 0.5043, -2.538), (0.8802, -0.5075, -2.538), (0.251, 0.7398, -2.566), (0.2598, -0.7365, -2.565), (0.1601, 1.893e-07, -2.571), (0.9853, 2.112e-07, -2.539), (0.2221, 0.8562, -1.193), (0.2318, -0.8524, -1.192), (0.9234, 0.5837, -1.141), (0.914, -0.5873, -1.142), (1.027, 7.468e-08, -1.138), (0.1251, 1.809e-08, -1.198), (-0.9239, 0.5848, -1.124), (-0.9145, -0.5884, -1.124), (-0.2218, 0.8578, -1.176), (-0.2315, -0.854, -1.175), (-1.027, 7.281e-08, -1.12), (-0.1247, 1.584e-08, -1.181), (-0.2144, 0.9359, -0.824), (-0.2243, -0.9318, -0.8232), (-0.9327, 0.638, -0.7653), (-0.9231, -0.642, -0.7661), (-0.1203, 0.0, -0.8434), (-1.037, 2.209e-08, -0.761), (0.2136, 0.9467, -0.7868), (0.2235, -0.9425, -0.786), (0.9337, 0.6454, -0.7274), (0.9241, -0.6494, -0.7282), (0.1201, 0.0, -0.8084), (1.039, 1.606e-08, -0.723), (-0.8962, 0.5164, -2.24), (-0.8874, -0.5196, -2.24), (-0.9949, 1.931e-07, -2.238), (-0.1518, 1.602e-07, -2.276), (-0.2448, 0.7575, -2.273), (-0.2538, -0.7542, -2.272), (-0.8884, 0.504, -2.552), (-0.8799, -0.5071, -2.553), (-0.2513, 0.7393, -2.58), (-0.2601, -0.736, -2.58), (-0.1606, 1.902e-07, -2.586), (-0.9847, 2.115e-07, -2.554)], [], [(23, 24, 10, 9), (1, 66, 67, 6), (21, 68, 64, 4), (37, 69, 66, 1), (122, 120, 11, 8), (57, 20, 2, 39), (56, 34, 89, 86), (7, 3, 80, 88), (2, 0, 70, 39), (4, 64, 0, 2), (125, 121, 10, 24), (124, 122, 8, 23), (121, 123, 9, 10), (115, 117, 15, 14), (119, 116, 13, 25), (118, 115, 14, 26), (116, 114, 12, 13), (144, 146, 18, 16), (149, 147, 19, 27), (148, 144, 16, 28), (147, 145, 17, 19), (145, 148, 28, 17), (146, 149, 27, 18), (114, 118, 26, 12), (117, 119, 25, 15), (123, 124, 23, 9), (120, 125, 24, 11), (36, 56, 86, 90), (40, 65, 77, 79), (37, 1, 20, 57), (6, 67, 68, 21), (8, 11, 24, 23), (58, 42, 43, 59), (30, 35, 74, 73), (55, 33, 71, 75), (37, 30, 73, 69), (158, 41, 44, 156), (57, 39, 31, 53), (32, 36, 90, 85), (65, 5, 87, 77), (31, 39, 70, 29), (33, 31, 29, 71), (161, 59, 43, 157), (160, 58, 41, 158), (157, 43, 42, 159), (151, 47, 48, 155), (153, 60, 46, 154), (152, 61, 47, 151), (154, 46, 45, 150), (138, 49, 51, 140), (143, 62, 52, 141), (142, 63, 49, 138), (141, 52, 50, 139), (139, 50, 63, 142), (140, 51, 62, 143), (150, 45, 61, 152), (155, 48, 60, 153), (159, 42, 58, 160), (156, 44, 59, 161), (72, 40, 79, 84), (3, 38, 81, 80), (37, 57, 53, 30), (35, 55, 75, 74), (41, 58, 59, 44), (5, 65, 0, 64), (3, 7, 67, 66), (22, 5, 64, 68), (38, 3, 66, 69), (65, 40, 70, 0), (7, 22, 68, 67), (72, 34, 71, 29), (36, 32, 73, 74), (34, 56, 75, 71), (32, 38, 69, 73), (40, 72, 29, 70), (56, 36, 74, 75), (86, 89, 100, 97), (88, 80, 92, 99), (90, 86, 97, 101), (79, 77, 54, 91), (85, 90, 101, 96), (77, 87, 98, 54), (84, 79, 91, 95), (80, 81, 93, 92), (22, 7, 88, 82), (5, 22, 82, 87), (38, 32, 85, 81), (34, 72, 84, 89), (99, 92, 103, 111), (101, 97, 109, 113), (91, 54, 78, 102), (96, 101, 113, 108), (54, 98, 110, 78), (95, 91, 102, 107), (92, 93, 104, 103), (100, 95, 107, 112), (82, 88, 99, 94), (87, 82, 94, 98), (81, 85, 96, 93), (89, 84, 95, 100), (83, 76, 102, 78), (105, 83, 78, 110), (111, 103, 83, 105), (103, 104, 76, 83), (106, 107, 102, 76), (109, 112, 107, 106), (113, 109, 106, 108), (108, 106, 76, 104), (97, 100, 112, 109), (94, 99, 111, 105), (98, 94, 105, 110), (93, 96, 108, 104), (127, 131, 119, 117), (128, 130, 118, 114), (126, 128, 114, 116), (130, 129, 115, 118), (131, 126, 116, 119), (129, 127, 117, 115), (12, 26, 125, 120), (15, 25, 124, 123), (14, 15, 123, 121), (25, 13, 122, 124), (26, 14, 121, 125), (13, 12, 120, 122), (19, 17, 127, 129), (28, 16, 126, 131), (27, 19, 129, 130), (16, 18, 128, 126), (18, 27, 130, 128), (17, 28, 131, 127), (50, 135, 137, 63), (51, 132, 136, 62), (49, 134, 132, 51), (62, 136, 133, 52), (63, 137, 134, 49), (52, 133, 135, 50), (35, 140, 143, 55), (31, 139, 142, 53), (33, 141, 139, 31), (53, 142, 138, 30), (55, 143, 141, 33), (30, 138, 140, 35), (6, 21, 149, 146), (2, 20, 148, 145), (4, 2, 145, 147), (20, 1, 144, 148), (21, 4, 147, 149), (1, 6, 146, 144), (135, 155, 153, 137), (132, 150, 152, 136), (134, 154, 150, 132), (136, 152, 151, 133), (137, 153, 154, 134), (133, 151, 155, 135), (45, 156, 161, 61), (48, 159, 160, 60), (47, 157, 159, 48), (60, 160, 158, 46), (61, 161, 157, 47), (46, 158, 156, 45)])
me_cube_003.polygons.foreach_set('use_smooth', [True] * 160)
_uv = me_cube_003.uv_layers.new(name='UVMap')
_uv.uv.foreach_set('vector', [0.6054, 0.6403, 0.6322, 0.6399, 0.6284, 0.6764, 0.6028, 0.6612, 0.4716, 0.5517, 0.4749, 0.4694, 0.494, 0.4572, 0.5059, 0.5082, 0.8237, 0.6397, 0.878, 0.6397, 0.8785, 0.6911, 0.8236, 0.6924, 0.4577, 0.5475, 0.4568, 0.4701, 0.4749, 0.4694, 0.4716, 0.5517, 0.58, 0.6082, 0.5979, 0.5825, 0.6283, 0.6037, 0.6026, 0.6197, 0.4581, 0.6426, 0.4659, 0.6425, 0.4731, 0.7343, 0.4584, 0.7389, 0.03191, 0.2624, 0.04392, 0.1602, 0.06429, 0.1868, 0.05769, 0.2626, 0.3253, 0.3675, 0.263, 0.4126, 0.2569, 0.3611, 0.3045, 0.3412, 0.4731, 0.7343, 0.477, 0.8186, 0.458, 0.818, 0.4584, 0.7389, 0.509, 0.7768, 0.4969, 0.831, 0.477, 0.8186, 0.4731, 0.7343, 0.6793, 0.6399, 0.6771, 0.6785, 0.6284, 0.6764, 0.6322, 0.6399, 0.5797, 0.6405, 0.58, 0.6082, 0.6026, 0.6197, 0.6054, 0.6403, 0.5984, 0.6982, 0.5804, 0.6735, 0.6028, 0.6612, 0.6284, 0.6764, 0.5452, 0.739, 0.5273, 0.7, 0.558, 0.6857, 0.5685, 0.7199, 0.5207, 0.6412, 0.525, 0.5835, 0.5575, 0.5966, 0.554, 0.6406, 0.7646, 0.6398, 0.7643, 0.6837, 0.7259, 0.6805, 0.7263, 0.6398, 0.525, 0.5835, 0.5429, 0.5432, 0.5674, 0.5613, 0.5575, 0.5966, 0.4821, 0.561, 0.5121, 0.5166, 0.5183, 0.525, 0.4926, 0.5703, 0.8133, 0.6397, 0.8131, 0.6897, 0.8027, 0.687, 0.803, 0.6397, 0.4767, 0.6421, 0.4821, 0.561, 0.4926, 0.5703, 0.4875, 0.6417, 0.5154, 0.7674, 0.4849, 0.7243, 0.4966, 0.7143, 0.5219, 0.7581, 0.4847, 0.724, 0.4767, 0.6421, 0.4875, 0.6417, 0.4964, 0.7136, 0.8131, 0.5902, 0.8133, 0.6397, 0.803, 0.6397, 0.8027, 0.5929, 0.7643, 0.5962, 0.7646, 0.6398, 0.7263, 0.6398, 0.7259, 0.5995, 0.527, 0.6989, 0.5207, 0.6412, 0.554, 0.6406, 0.5576, 0.6842, 0.5802, 0.6727, 0.5797, 0.6405, 0.6054, 0.6403, 0.6028, 0.6612, 0.6771, 0.6016, 0.6793, 0.6399, 0.6322, 0.6399, 0.6283, 0.6037, 0.04058, 0.3641, 0.03191, 0.2624, 0.05769, 0.2626, 0.06206, 0.3383, 0.186, 0.1157, 0.2665, 0.1176, 0.2591, 0.1688, 0.1854, 0.1624, 0.4577, 0.5475, 0.4716, 0.5517, 0.4659, 0.6425, 0.4581, 0.6426, 0.8236, 0.5875, 0.8785, 0.5886, 0.878, 0.6397, 0.8237, 0.6397, 0.6026, 0.6197, 0.6283, 0.6037, 0.6322, 0.6399, 0.6054, 0.6403, 0.3159, 0.6416, 0.3182, 0.6617, 0.2938, 0.676, 0.2902, 0.6411, 0.4439, 0.5522, 0.4078, 0.5101, 0.4191, 0.4582, 0.4385, 0.4699, 0.1077, 0.6399, 0.1077, 0.6901, 0.05536, 0.6886, 0.05599, 0.6396, 0.4577, 0.5475, 0.4439, 0.5522, 0.4385, 0.4699, 0.4568, 0.4701, 0.3401, 0.6103, 0.3186, 0.6217, 0.294, 0.6066, 0.3226, 0.5859, 0.4581, 0.6426, 0.4584, 0.7389, 0.4437, 0.7341, 0.4503, 0.6427, 0.1018, 0.4107, 0.04058, 0.3641, 0.06206, 0.3383, 0.1091, 0.3594, 0.2665, 0.1176, 0.3269, 0.1635, 0.3059, 0.1897, 0.2591, 0.1688, 0.4437, 0.7341, 0.4584, 0.7389, 0.458, 0.818, 0.439, 0.8181, 0.4076, 0.7753, 0.4437, 0.7341, 0.439, 0.8181, 0.4189, 0.83, 0.2454, 0.6408, 0.2902, 0.6411, 0.2938, 0.676, 0.2473, 0.6776, 0.3405, 0.642, 0.3159, 0.6416, 0.3186, 0.6217, 0.3403, 0.611, 0.3222, 0.6972, 0.2938, 0.676, 0.3182, 0.6617, 0.3397, 0.6737, 0.3618, 0.7279, 0.3507, 0.7185, 0.3612, 0.6857, 0.376, 0.6928, 0.381, 0.6424, 0.3651, 0.6423, 0.362, 0.6003, 0.3767, 0.5933, 0.1823, 0.6404, 0.2005, 0.6405, 0.2008, 0.6793, 0.1825, 0.6807, 0.3764, 0.5921, 0.3616, 0.5989, 0.3512, 0.5652, 0.3623, 0.556, 0.4324, 0.5619, 0.4208, 0.5716, 0.3954, 0.5284, 0.4016, 0.5193, 0.1176, 0.64, 0.1275, 0.64, 0.1276, 0.6851, 0.1177, 0.6876, 0.4395, 0.6427, 0.4287, 0.6426, 0.421, 0.5723, 0.4325, 0.5622, 0.4014, 0.7659, 0.3951, 0.7564, 0.4204, 0.7141, 0.432, 0.7241, 0.4321, 0.7238, 0.4206, 0.7134, 0.4287, 0.6426, 0.4395, 0.6427, 0.1179, 0.5927, 0.1278, 0.5954, 0.1275, 0.64, 0.1176, 0.64, 0.1827, 0.6004, 0.201, 0.6021, 0.2005, 0.6405, 0.1823, 0.6404, 0.3763, 0.6915, 0.3615, 0.6842, 0.3651, 0.6423, 0.381, 0.6424, 0.3399, 0.6729, 0.3182, 0.6617, 0.3159, 0.6416, 0.3405, 0.642, 0.2475, 0.6044, 0.294, 0.6066, 0.2902, 0.6411, 0.2454, 0.6408, 0.1054, 0.1157, 0.186, 0.1157, 0.1854, 0.1624, 0.1115, 0.1671, 0.263, 0.4126, 0.1824, 0.4126, 0.183, 0.3658, 0.2569, 0.3611, 0.4577, 0.5475, 0.4581, 0.6426, 0.4503, 0.6427, 0.4439, 0.5522, 0.108, 0.5901, 0.1077, 0.6399, 0.05599, 0.6396, 0.05568, 0.5909, 0.3186, 0.6217, 0.3159, 0.6416, 0.2902, 0.6411, 0.294, 0.6066, 0.4899, 0.8397, 0.4751, 0.8293, 0.477, 0.8186, 0.4969, 0.831, 0.4731, 0.4592, 0.4873, 0.449, 0.494, 0.4572, 0.4749, 0.4694, 0.8887, 0.6397, 0.8898, 0.6837, 0.8785, 0.6911, 0.878, 0.6397, 0.4567, 0.4595, 0.4731, 0.4592, 0.4749, 0.4694, 0.4568, 0.4701, 0.4751, 0.8293, 0.4579, 0.829, 0.458, 0.818, 0.477, 0.8186, 0.8898, 0.5961, 0.8887, 0.6397, 0.878, 0.6397, 0.8785, 0.5886, 0.4407, 0.8289, 0.4258, 0.8389, 0.4189, 0.83, 0.439, 0.8181, 0.4258, 0.4498, 0.4402, 0.4596, 0.4385, 0.4699, 0.4191, 0.4582, 0.0446, 0.6814, 0.04579, 0.6395, 0.05599, 0.6396, 0.05536, 0.6886, 0.4402, 0.4596, 0.4567, 0.4595, 0.4568, 0.4701, 0.4385, 0.4699, 0.4579, 0.829, 0.4407, 0.8289, 0.439, 0.8181, 0.458, 0.818, 0.04579, 0.6395, 0.04488, 0.598, 0.05568, 0.5909, 0.05599, 0.6396, 0.05769, 0.2626, 0.06429, 0.1868, 0.07719, 0.2037, 0.07251, 0.2627, 0.3045, 0.3412, 0.2569, 0.3611, 0.2508, 0.3366, 0.2914, 0.3243, 0.06206, 0.3383, 0.05769, 0.2626, 0.07251, 0.2627, 0.07554, 0.3218, 0.1854, 0.1624, 0.2591, 0.1688, 0.2524, 0.1932, 0.1851, 0.1877, 0.1091, 0.3594, 0.06206, 0.3383, 0.07554, 0.3218, 0.1159, 0.335, 0.2591, 0.1688, 0.3059, 0.1897, 0.2926, 0.2063, 0.2524, 0.1932, 0.1115, 0.1671, 0.1854, 0.1624, 0.1851, 0.1877, 0.1177, 0.1916, 0.2569, 0.3611, 0.183, 0.3658, 0.1833, 0.3405, 0.2508, 0.3366, 0.3364, 0.2661, 0.3253, 0.3675, 0.3045, 0.3412, 0.3107, 0.2656, 0.3269, 0.1635, 0.3364, 0.2661, 0.3107, 0.2656, 0.3059, 0.1897, 0.1824, 0.4126, 0.1018, 0.4107, 0.1091, 0.3594, 0.183, 0.3658, 0.04392, 0.1602, 0.1054, 0.1157, 0.1115, 0.1671, 0.06429, 0.1868, 0.2914, 0.3243, 0.2508, 0.3366, 0.2449, 0.3193, 0.2807, 0.311, 0.07554, 0.3218, 0.07251, 0.2627, 0.08409, 0.2629, 0.08655, 0.3086, 0.1851, 0.1877, 0.2524, 0.1932, 0.2461, 0.2104, 0.1849, 0.2062, 0.1159, 0.335, 0.07554, 0.3218, 0.08655, 0.3086, 0.1222, 0.3178, 0.2524, 0.1932, 0.2926, 0.2063, 0.2817, 0.2195, 0.2461, 0.2104, 0.1177, 0.1916, 0.1851, 0.1877, 0.1849, 0.2062, 0.1236, 0.2089, 0.2508, 0.3366, 0.1833, 0.3405, 0.1835, 0.322, 0.2449, 0.3193, 0.07719, 0.2037, 0.1177, 0.1916, 0.1236, 0.2089, 0.08779, 0.2172, 0.3107, 0.2656, 0.3045, 0.3412, 0.2914, 0.3243, 0.2958, 0.2654, 0.3059, 0.1897, 0.3107, 0.2656, 0.2958, 0.2654, 0.2926, 0.2063, 0.183, 0.3658, 0.1091, 0.3594, 0.1159, 0.335, 0.1833, 0.3405, 0.06429, 0.1868, 0.1115, 0.1671, 0.1177, 0.1916, 0.07719, 0.2037, 0.2457, 0.2648, 0.1842, 0.2641, 0.1849, 0.2062, 0.2461, 0.2104, 0.2843, 0.2653, 0.2457, 0.2648, 0.2461, 0.2104, 0.2817, 0.2195, 0.2807, 0.311, 0.2449, 0.3193, 0.2457, 0.2648, 0.2843, 0.2653, 0.2449, 0.3193, 0.1835, 0.322, 0.1842, 0.2641, 0.2457, 0.2648, 0.1227, 0.2634, 0.1236, 0.2089, 0.1849, 0.2062, 0.1842, 0.2641, 0.08409, 0.2629, 0.08779, 0.2172, 0.1236, 0.2089, 0.1227, 0.2634, 0.08655, 0.3086, 0.08409, 0.2629, 0.1227, 0.2634, 0.1222, 0.3178, 0.1222, 0.3178, 0.1227, 0.2634, 0.1842, 0.2641, 0.1835, 0.322, 0.07251, 0.2627, 0.07719, 0.2037, 0.08779, 0.2172, 0.08409, 0.2629, 0.2958, 0.2654, 0.2914, 0.3243, 0.2807, 0.311, 0.2843, 0.2653, 0.2926, 0.2063, 0.2958, 0.2654, 0.2843, 0.2653, 0.2817, 0.2195, 0.1833, 0.3405, 0.1159, 0.335, 0.1222, 0.3178, 0.1835, 0.322, 0.5117, 0.7063, 0.5041, 0.6414, 0.5207, 0.6412, 0.527, 0.6989, 0.7835, 0.5946, 0.7838, 0.6398, 0.7646, 0.6398, 0.7643, 0.5962, 0.5088, 0.5769, 0.5306, 0.5341, 0.5429, 0.5432, 0.525, 0.5835, 0.7838, 0.6398, 0.7835, 0.6854, 0.7643, 0.6837, 0.7646, 0.6398, 0.5041, 0.6414, 0.5088, 0.5769, 0.525, 0.5835, 0.5207, 0.6412, 0.5335, 0.7486, 0.512, 0.7072, 0.5273, 0.7, 0.5452, 0.739, 0.7259, 0.5995, 0.7263, 0.6398, 0.6793, 0.6399, 0.6771, 0.6016, 0.5576, 0.6842, 0.554, 0.6406, 0.5797, 0.6405, 0.5802, 0.6727, 0.5685, 0.7199, 0.558, 0.6857, 0.5804, 0.6735, 0.5984, 0.6982, 0.554, 0.6406, 0.5575, 0.5966, 0.58, 0.6082, 0.5797, 0.6405, 0.7263, 0.6398, 0.7259, 0.6805, 0.6771, 0.6785, 0.6793, 0.6399, 0.5575, 0.5966, 0.5674, 0.5613, 0.5979, 0.5825, 0.58, 0.6082, 0.5219, 0.7581, 0.4966, 0.7143, 0.512, 0.7072, 0.5335, 0.7486, 0.4875, 0.6417, 0.4926, 0.5703, 0.5088, 0.5769, 0.5041, 0.6414, 0.803, 0.6397, 0.8027, 0.687, 0.7835, 0.6854, 0.7838, 0.6398, 0.4926, 0.5703, 0.5183, 0.525, 0.5306, 0.5341, 0.5088, 0.5769, 0.8027, 0.5929, 0.803, 0.6397, 0.7838, 0.6398, 0.7835, 0.5946, 0.4964, 0.7136, 0.4875, 0.6417, 0.5041, 0.6414, 0.5117, 0.7063, 0.4206, 0.7134, 0.3911, 0.6988, 0.3969, 0.6425, 0.4287, 0.6426, 0.1278, 0.5954, 0.1644, 0.5988, 0.164, 0.6403, 0.1275, 0.64, 0.4208, 0.5716, 0.3912, 0.5853, 0.3733, 0.5468, 0.3954, 0.5284, 0.1275, 0.64, 0.164, 0.6403, 0.1642, 0.6822, 0.1276, 0.6851, 0.4287, 0.6426, 0.3969, 0.6425, 0.3915, 0.5863, 0.421, 0.5723, 0.3951, 0.7564, 0.3729, 0.7374, 0.3908, 0.6999, 0.4204, 0.7141, 0.108, 0.5901, 0.1179, 0.5927, 0.1176, 0.64, 0.1077, 0.6399, 0.4437, 0.7341, 0.4321, 0.7238, 0.4395, 0.6427, 0.4503, 0.6427, 0.4076, 0.7753, 0.4014, 0.7659, 0.432, 0.7241, 0.4437, 0.7341, 0.4503, 0.6427, 0.4395, 0.6427, 0.4325, 0.5622, 0.4439, 0.5522, 0.1077, 0.6399, 0.1176, 0.64, 0.1177, 0.6876, 0.1077, 0.6901, 0.4439, 0.5522, 0.4324, 0.5619, 0.4016, 0.5193, 0.4078, 0.5101, 0.8236, 0.5875, 0.8237, 0.6397, 0.8133, 0.6397, 0.8131, 0.5902, 0.4731, 0.7343, 0.4659, 0.6425, 0.4767, 0.6421, 0.4847, 0.724, 0.509, 0.7768, 0.4731, 0.7343, 0.4849, 0.7243, 0.5154, 0.7674, 0.4659, 0.6425, 0.4716, 0.5517, 0.4821, 0.561, 0.4767, 0.6421, 0.8237, 0.6397, 0.8236, 0.6924, 0.8131, 0.6897, 0.8133, 0.6397, 0.4716, 0.5517, 0.5059, 0.5082, 0.5121, 0.5166, 0.4821, 0.561, 0.3911, 0.6988, 0.3763, 0.6915, 0.381, 0.6424, 0.3969, 0.6425, 0.1644, 0.5988, 0.1827, 0.6004, 0.1823, 0.6404, 0.164, 0.6403, 0.3912, 0.5853, 0.3764, 0.5921, 0.3623, 0.556, 0.3733, 0.5468, 0.164, 0.6403, 0.1823, 0.6404, 0.1825, 0.6807, 0.1642, 0.6822, 0.3969, 0.6425, 0.381, 0.6424, 0.3767, 0.5933, 0.3915, 0.5863, 0.3729, 0.7374, 0.3618, 0.7279, 0.376, 0.6928, 0.3908, 0.6999, 0.201, 0.6021, 0.2475, 0.6044, 0.2454, 0.6408, 0.2005, 0.6405, 0.3615, 0.6842, 0.3399, 0.6729, 0.3405, 0.642, 0.3651, 0.6423, 0.3507, 0.7185, 0.3222, 0.6972, 0.3397, 0.6737, 0.3612, 0.6857, 0.3651, 0.6423, 0.3405, 0.642, 0.3403, 0.611, 0.362, 0.6003, 0.2005, 0.6405, 0.2454, 0.6408, 0.2473, 0.6776, 0.2008, 0.6793, 0.3616, 0.5989, 0.3401, 0.6103, 0.3226, 0.5859, 0.3512, 0.5652])
me_cube_003.use_remesh_preserve_volume = False
me_cube_003.use_remesh_preserve_attributes = False
me_cube_003.use_mirror_vertex_groups = False
me_cube_003.update()
arm_armature = bpy.data.armatures.new('Armature')  # bones are not reproduced

# ---- objects
ob_armature = bpy.data.objects.new('Armature', arm_armature)
ob_cube_001 = bpy.data.objects.new('Cube.001', me_cube_001)
ob_cube = bpy.data.objects.new('Cube', me_cube_003)

# ---- transforms, parenting, visibility, modifiers, constraints
ob_armature.location = (0.0, 0.0, 0.6695)
ob_armature.show_in_front = True
ob_armature.lineart.crease_threshold = 0.0
ob_cube_001.parent = ob_armature
ob_cube_001.matrix_parent_inverse = Matrix(((1.0, 0.0, 0.0, 0.0), (0.0, 1.0, 0.0, 0.0), (0.0, 0.0, 1.0, -0.6695), (0.0, 0.0, 0.0, 1.0)))
ob_cube_001.location = (0.0009345, -0.001255, 0.755)
ob_cube_001.scale = (0.1803, 0.0882, 0.1803)
ob_cube_001.lineart.crease_threshold = 0.0
_vg = ob_cube_001.vertex_groups.new(name='Hips')
for _i, _w in zip([0, 1, 2, 3, 4, 13, 14, 15, 16, 17, 20, 21, 22, 23, 24, 25, 26, 27, 36, 37, 38, 39, 40, 43, 44, 45, 46, 47, 48, 49, 50, 51, 52, 53, 64, 65, 71, 72, 74, 75, 76, 77, 78, 79, 80, 81, 82, 83, 94, 95, 96, 97, 98, 99, 100, 101, 102, 103, 104, 105, 106, 107, 114, 116, 126, 127, 128, 129, 130, 131, 132, 133, 134, 135, 138, 139, 140, 141, 142, 143, 144, 145, 146, 147, 154, 156, 166, 167, 168, 169, 170, 171, 172, 173, 174, 175, 191, 192, 193, 194], [0.8955, 0.6676, 0.6244, 0.1527, 0.1589, 0.1577, 0.1511, 0.03846, 0.03332, 0.1189, 0.01332, 0.8975, 0.6846, 0.6417, 0.1527, 0.1588, 0.7939, 0.7413, 0.1581, 0.1517, 0.03416, 0.02952, 0.1176, 0.009241, 0.8101, 0.905, 0.7972, 0.8071, 0.9575, 0.9551, 0.8117, 0.9071, 0.7967, 0.8078, 0.06569, 0.06345, 0.07186, 0.06944, 0.4151, 0.3919, 0.1034, 0.09955, 0.07389, 0.462, 0.4346, 0.1181, 0.1141, 0.08607, 0.905, 0.6676, 0.8955, 0.6244, 0.8101, 0.7972, 0.1589, 0.1189, 0.8071, 0.1527, 0.7939, 0.7413, 0.9575, 0.9551, 0.462, 0.4346, 0.06569, 0.1577, 0.06345, 0.1511, 0.1181, 0.03846, 0.1141, 0.03332, 0.01332, 0.08607, 0.9071, 0.6846, 0.8975, 0.6417, 0.8117, 0.7967, 0.1588, 0.1176, 0.8078, 0.1527, 0.4151, 0.3919, 0.07186, 0.1581, 0.06944, 0.1517, 0.1034, 0.03416, 0.09955, 0.02952, 0.009241, 0.07389, 0.03284, 0.03172, 0.03593, 0.03472]): _vg.add([_i], _w, 'REPLACE')
_vg = ob_cube_001.vertex_groups.new(name='Upper Leg.L')
for _i, _w in zip([0, 1, 2, 3, 4, 9, 10, 11, 12, 13, 14, 15, 16, 17, 19, 20, 22, 23, 26, 27, 44, 45, 46, 47, 54, 55, 56, 57, 58, 59, 60, 61, 62, 63, 64, 65, 66, 67, 68, 75, 79, 80, 81, 82, 83, 94, 95, 96, 97, 98, 99, 100, 101, 102, 103, 104, 105, 113, 114, 115, 116, 117, 118, 119, 120, 121, 122, 123, 124, 125, 126, 127, 128, 129, 130, 131, 132, 133, 134, 135, 136, 137, 139, 141, 156, 178, 179, 180, 181, 182, 188, 189, 190, 191, 192], [0.0956, 0.2958, 0.3272, 0.8402, 0.8352, 0.3562, 0.3656, 0.3517, 0.3635, 0.8259, 0.8299, 0.9485, 0.951, 0.8771, 0.3569, 0.9619, 0.02354, 0.0481, 0.1059, 0.1326, 0.1852, 0.08599, 0.1989, 0.1891, 0.8051, 0.8094, 0.763, 0.7724, 0.8066, 0.08899, 0.08472, 0.1056, 0.1015, 0.08591, 0.9152, 0.9167, 0.9689, 0.9702, 0.9746, 0.006322, 0.5118, 0.5314, 0.876, 0.8791, 0.9096, 0.08599, 0.2958, 0.0956, 0.3272, 0.1852, 0.1989, 0.8352, 0.8771, 0.1891, 0.8402, 0.1059, 0.1326, 0.08899, 0.5118, 0.08472, 0.5314, 0.8051, 0.3562, 0.1056, 0.3656, 0.8094, 0.3517, 0.1015, 0.3635, 0.3569, 0.9152, 0.8259, 0.9167, 0.8299, 0.876, 0.9485, 0.8791, 0.951, 0.9619, 0.9096, 0.8066, 0.08591, 0.02354, 0.0481, 0.006322, 0.9689, 0.9702, 0.763, 0.7724, 0.9746, 0.887, 0.8898, 0.8906, 0.8391, 0.8446]): _vg.add([_i], _w, 'REPLACE')
_vg = ob_cube_001.vertex_groups.new(name='Lower Leg.L')
for _i, _w in zip([5, 6, 7, 8, 9, 10, 11, 12, 18, 19, 54, 55, 56, 57, 58, 59, 60, 61, 62, 63, 108, 109, 110, 111, 112, 113, 115, 117, 118, 119, 120, 121, 122, 123, 124, 125, 136, 137, 180, 181, 188, 189, 190, 191, 192], [0.9964, 0.9964, 0.9976, 0.9973, 0.6431, 0.6325, 0.6477, 0.6346, 0.9982, 0.6426, 0.1934, 0.1893, 0.2329, 0.2235, 0.1923, 0.9108, 0.9151, 0.8939, 0.8981, 0.9139, 0.9982, 0.9973, 0.9964, 0.9976, 0.9964, 0.9108, 0.9151, 0.1934, 0.6431, 0.8939, 0.6325, 0.1893, 0.6477, 0.8981, 0.6346, 0.6426, 0.1923, 0.9139, 0.2329, 0.2235, 0.0967, 0.09467, 0.09616, 0.1164, 0.1118]): _vg.add([_i], _w, 'REPLACE')
_vg = ob_cube_001.vertex_groups.new(name='Upper Leg.R')
for _i, _w in zip([1, 2, 21, 22, 23, 24, 25, 26, 27, 32, 33, 34, 35, 36, 37, 38, 39, 40, 42, 43, 50, 51, 52, 53, 69, 70, 71, 72, 73, 74, 75, 76, 77, 78, 80, 84, 85, 86, 87, 88, 89, 90, 91, 92, 93, 95, 97, 104, 105, 116, 138, 139, 140, 141, 142, 143, 144, 145, 146, 147, 153, 154, 155, 156, 157, 158, 159, 160, 161, 162, 163, 164, 165, 166, 167, 168, 169, 170, 171, 172, 173, 174, 175, 176, 177, 183, 184, 185, 186, 187, 193, 194, 195, 196, 197], [0.01966, 0.043, 0.09331, 0.2769, 0.3073, 0.8401, 0.8351, 0.09916, 0.1247, 0.371, 0.3845, 0.3662, 0.3826, 0.8245, 0.8283, 0.9507, 0.9529, 0.8783, 0.3714, 0.964, 0.1835, 0.08355, 0.1994, 0.1883, 0.9693, 0.9706, 0.9087, 0.9102, 0.9755, 0.56, 0.5759, 0.8908, 0.8938, 0.9218, 0.01152, 0.8083, 0.8127, 0.8105, 0.7595, 0.7688, 0.08413, 0.07994, 0.1057, 0.1017, 0.08049, 0.01966, 0.043, 0.09916, 0.1247, 0.01152, 0.08355, 0.2769, 0.09331, 0.3073, 0.1835, 0.1994, 0.8351, 0.8783, 0.1883, 0.8401, 0.08413, 0.56, 0.07994, 0.5759, 0.8083, 0.371, 0.1057, 0.3845, 0.8127, 0.3662, 0.1017, 0.3826, 0.3714, 0.9087, 0.8245, 0.9102, 0.8283, 0.8908, 0.9507, 0.8938, 0.9529, 0.964, 0.9218, 0.8105, 0.08049, 0.9693, 0.9706, 0.7595, 0.7688, 0.9755, 0.8341, 0.8395, 0.8888, 0.8916, 0.893]): _vg.add([_i], _w, 'REPLACE')
_vg = ob_cube_001.vertex_groups.new(name='Lower Leg.R')
for _i, _w in zip([28, 29, 30, 31, 32, 33, 34, 35, 41, 42, 84, 85, 86, 87, 88, 89, 90, 91, 92, 93, 148, 149, 150, 151, 152, 153, 155, 157, 158, 159, 160, 161, 162, 163, 164, 165, 176, 177, 185, 186, 193, 194, 195, 196, 197], [0.9963, 0.9963, 0.9977, 0.9975, 0.6283, 0.6133, 0.6332, 0.6152, 0.9983, 0.6281, 0.1902, 0.1861, 0.1884, 0.2361, 0.2269, 0.9157, 0.9199, 0.8937, 0.8978, 0.9194, 0.9983, 0.9975, 0.9963, 0.9977, 0.9963, 0.9157, 0.9199, 0.1902, 0.6283, 0.8937, 0.6133, 0.1861, 0.6332, 0.8978, 0.6152, 0.6281, 0.1884, 0.9194, 0.2361, 0.2269, 0.1181, 0.1134, 0.09508, 0.09304, 0.09422]): _vg.add([_i], _w, 'REPLACE')
_m = ob_cube_001.modifiers.new('Armature', 'ARMATURE')
_m.object = ob_armature
ob_cube.parent = ob_armature
ob_cube.matrix_parent_inverse = Matrix(((1.0, 0.0, 0.0, 0.0), (0.0, 1.0, 0.0, 0.0), (0.0, 0.0, 1.0, -0.6695), (0.0, 0.0, 0.0, 1.0)))
ob_cube.location = (0.0009345, -0.001255, 0.755)
ob_cube.scale = (0.1803, 0.0882, 0.1803)
ob_cube.lineart.crease_threshold = 0.0
_vg = ob_cube.vertex_groups.new(name='Hips')
for _i, _w in zip([0, 1, 2, 3, 4, 5, 6, 7, 16, 17, 18, 19, 20, 21, 22, 27, 28, 29, 30, 31, 32, 33, 34, 35, 36, 37, 38, 39, 40, 49, 50, 51, 52, 53, 54, 55, 56, 57, 62, 63, 64, 65, 66, 67, 68, 69, 70, 71, 72, 73, 74, 75, 76, 77, 78, 79, 80, 81, 82, 83, 84, 85, 86, 87, 88, 89, 90, 91, 92, 93, 94, 95, 96, 97, 98, 99, 100, 101, 102, 103, 104, 105, 106, 107, 108, 109, 110, 111, 112, 113, 126, 127, 131, 134, 135, 137, 138, 139, 140, 141, 142, 143, 144, 145, 146, 147, 148, 149], [0.8955, 0.6676, 0.6244, 0.9271, 0.1527, 0.8634, 0.1589, 0.8568, 0.1577, 0.1511, 0.03846, 0.03332, 0.7178, 0.1189, 0.8608, 0.01332, 0.1502, 0.8975, 0.6846, 0.6417, 0.9272, 0.1527, 0.8628, 0.1588, 0.8585, 0.7939, 0.9679, 0.7413, 0.9655, 0.1581, 0.1517, 0.03416, 0.02952, 0.7514, 0.9558, 0.1176, 0.8606, 0.9821, 0.009241, 0.1538, 0.8101, 0.9198, 0.905, 0.7972, 0.8071, 0.9575, 0.9551, 0.8117, 0.9215, 0.9071, 0.7967, 0.8078, 0.9873, 0.9443, 0.9722, 0.9796, 0.9477, 0.9814, 0.9001, 0.9741, 0.9451, 0.9475, 0.8989, 0.9, 0.8972, 0.8981, 0.8971, 0.985, 0.9582, 0.9864, 0.9215, 0.9567, 0.9576, 0.9192, 0.923, 0.9216, 0.9196, 0.9197, 0.987, 0.9731, 0.9869, 0.9579, 0.9713, 0.9686, 0.9701, 0.9463, 0.9581, 0.9578, 0.9458, 0.9469, 0.06569, 0.06345, 0.05687, 0.07186, 0.06944, 0.06403, 0.4151, 0.3919, 0.1034, 0.09955, 0.4223, 0.07389, 0.462, 0.4346, 0.1181, 0.1141, 0.4656, 0.08607]): _vg.add([_i], _w, 'REPLACE')
_vg = ob_cube.vertex_groups.new(name='Upper Leg.L')
for _i, _w in zip([0, 1, 2, 3, 4, 5, 6, 7, 12, 13, 14, 15, 16, 17, 18, 19, 20, 21, 22, 25, 26, 27, 28, 30, 31, 37, 39, 54, 64, 65, 66, 67, 68, 77, 80, 82, 87, 88, 92, 94, 98, 99, 105, 110, 111, 114, 115, 116, 117, 118, 119, 120, 121, 122, 123, 124, 125, 126, 127, 128, 129, 130, 131, 139, 144, 145, 146, 147, 148, 149], [0.0956, 0.2958, 0.3272, 0.06476, 0.8402, 0.1314, 0.8352, 0.1384, 0.3562, 0.3656, 0.3517, 0.3635, 0.8259, 0.8299, 0.9485, 0.951, 0.2716, 0.8771, 0.1351, 0.3502, 0.3569, 0.9619, 0.839, 0.02354, 0.0481, 0.1059, 0.1326, 0.02818, 0.1852, 0.07187, 0.08599, 0.1989, 0.1891, 0.04935, 0.04291, 0.09581, 0.09517, 0.09822, 0.02378, 0.07455, 0.07248, 0.07411, 0.02736, 0.02647, 0.02738, 0.8051, 0.8094, 0.763, 0.7724, 0.8066, 0.7906, 0.08899, 0.08472, 0.1056, 0.1015, 0.08728, 0.08591, 0.9152, 0.9167, 0.9689, 0.9702, 0.9746, 0.928, 0.006322, 0.5118, 0.5314, 0.876, 0.8791, 0.5241, 0.9096]): _vg.add([_i], _w, 'REPLACE')
_vg = ob_cube.vertex_groups.new(name='Lower Leg.L')
for _i, _w in zip([8, 9, 10, 11, 12, 13, 14, 15, 23, 24, 25, 26, 114, 115, 116, 117, 118, 119, 120, 121, 122, 123, 124, 125], [0.9964, 0.9964, 0.9976, 0.9973, 0.6431, 0.6325, 0.6477, 0.6346, 0.9978, 0.9982, 0.6483, 0.6426, 0.1934, 0.1893, 0.2329, 0.2235, 0.1923, 0.2062, 0.9108, 0.9151, 0.8939, 0.8981, 0.9123, 0.9139]): _vg.add([_i], _w, 'REPLACE')
_vg = ob_cube.vertex_groups.new(name='Upper Leg.R')
for _i, _w in zip([1, 2, 29, 30, 31, 32, 33, 34, 35, 36, 37, 39, 45, 46, 47, 48, 49, 50, 51, 52, 53, 55, 56, 60, 61, 62, 63, 71, 72, 73, 74, 75, 84, 85, 86, 89, 90, 95, 96, 97, 100, 101, 107, 108, 109, 112, 113, 132, 133, 134, 135, 136, 137, 138, 139, 140, 141, 142, 143, 145, 150, 151, 152, 153, 154, 155, 156, 157, 158, 159, 160, 161], [0.01966, 0.043, 0.09331, 0.2769, 0.3073, 0.0642, 0.8401, 0.1318, 0.8351, 0.1366, 0.09916, 0.1247, 0.371, 0.3845, 0.3662, 0.3826, 0.8245, 0.8283, 0.9507, 0.9529, 0.2376, 0.8783, 0.1352, 0.3703, 0.3714, 0.964, 0.8345, 0.1835, 0.07007, 0.08355, 0.1994, 0.1883, 0.0476, 0.04277, 0.09689, 0.09686, 0.09805, 0.02604, 0.02421, 0.07662, 0.07578, 0.07569, 0.003763, 0.00128, 0.04974, 0.05015, 0.04808, 0.9693, 0.9706, 0.9087, 0.9102, 0.9755, 0.9204, 0.56, 0.5759, 0.8908, 0.8938, 0.5672, 0.9218, 0.01152, 0.8083, 0.8127, 0.8105, 0.7847, 0.7595, 0.7688, 0.08413, 0.07994, 0.1057, 0.1017, 0.08876, 0.08049]): _vg.add([_i], _w, 'REPLACE')
_vg = ob_cube.vertex_groups.new(name='Lower Leg.R')
for _i, _w in zip([41, 42, 43, 44, 45, 46, 47, 48, 58, 59, 60, 61, 150, 151, 152, 153, 154, 155, 156, 157, 158, 159, 160, 161], [0.9963, 0.9963, 0.9977, 0.9975, 0.6283, 0.6133, 0.6332, 0.6152, 0.9977, 0.9983, 0.628, 0.6281, 0.1902, 0.1861, 0.1884, 0.2117, 0.2361, 0.2269, 0.9157, 0.9199, 0.8937, 0.8978, 0.9108, 0.9194]): _vg.add([_i], _w, 'REPLACE')
_m = ob_cube.modifiers.new('Armature', 'ARMATURE')
_m.object = ob_armature

# ---- collection membership
col_collection_1.objects.link(ob_armature)
col_collection_1.objects.link(ob_cube_001)
col_collection_1.objects.link(ob_cube)

# ---- scene / render settings (as saved in the file)
scene.frame_start = 1; scene.frame_end = 40; scene.frame_set(13)
scene.render.engine = 'BLENDER_EEVEE_NEXT'
scene.render.resolution_percentage = 50
scene.render.dither_intensity = 0.0
scene.cycles.use_denoising = False
scene.cycles.samples = 128
scene.cycles.sampling_pattern = 'TABULATED_SOBOL'
scene.cycles.light_sampling_threshold = 0.0
scene.cycles.use_adaptive_sampling = False
scene.cycles.use_light_tree = False
scene.cycles.blur_glossy = 0.0
scene.cycles.sample_clamp_indirect = 0.0
scene.view_settings.view_transform = 'Standard'
bpy.context.view_layer.update()

# ---- added for rendering (the .blend has no active camera and no usable light): camera, sun
cam_auto = bpy.data.cameras.new('AutoCamera')
cam_auto.lens = 50.0
cam_auto.sensor_width = 36.0
cam_auto.clip_end = 1000.0
ob_auto_camera = bpy.data.objects.new('AutoCamera', cam_auto)
scene.collection.objects.link(ob_auto_camera)
ob_auto_camera.location = (0.965733, -0.844576, 1.19058)
ob_auto_camera.rotation_euler = (1.09748, -7.21219e-08, 0.694738)
scene.camera = ob_auto_camera
light_auto_sun = bpy.data.lights.new('AutoSun', 'SUN')
light_auto_sun.energy = 3.0
light_auto_sun.angle = 0.0523599
ob_auto_sun = bpy.data.objects.new('AutoSun', light_auto_sun)
scene.collection.objects.link(ob_auto_sun)
ob_auto_sun.rotation_euler = (0.872665, 0.174533, 0.523599)
bpy.context.view_layer.update()
